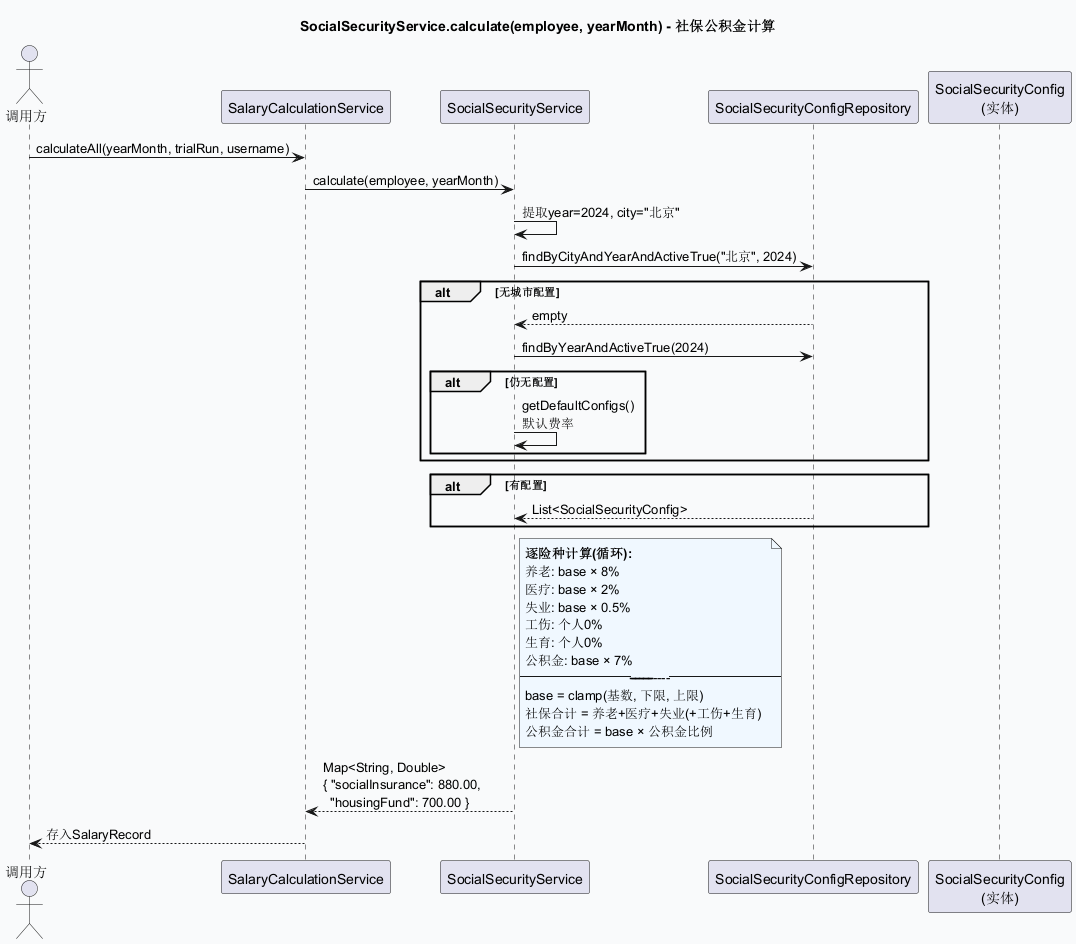

The diagram above was rendered by PlantUML. Its source (embedded in the PNG):
@startuml sd_SocialSecurityService_calculate
skinparam backgroundColor #F9FAFB
title SocialSecurityService.calculate(employee, yearMonth) - 社保公积金计算

actor "调用方" as Client
participant "SalaryCalculationService" as CalcSvc
participant "SocialSecurityService" as SSvc
participant "SocialSecurityConfigRepository" as CfgRepo
participant "SocialSecurityConfig\n(实体)" as Cfg

Client -> CalcSvc: calculateAll(yearMonth, trialRun, username)
CalcSvc -> SSvc: calculate(employee, yearMonth)
SSvc -> SSvc: 提取year=2024, city="北京"
SSvc -> CfgRepo: findByCityAndYearAndActiveTrue("北京", 2024)
alt 无城市配置
  CfgRepo --> SSvc: empty
  SSvc -> CfgRepo: findByYearAndActiveTrue(2024)
  alt 仍无配置
    SSvc -> SSvc: getDefaultConfigs()\n默认费率
  end
end
alt 有配置
  CfgRepo --> SSvc: List<SocialSecurityConfig>
end
note right of SSvc #F0F8FF
  **逐险种计算(循环):**
  养老: base × 8%
  医疗: base × 2%
  失业: base × 0.5%
  工伤: 个人0%
  生育: 个人0%
  公积金: base × 7%
  ---------------------------------
  base = clamp(基数, 下限, 上限)
  社保合计 = 养老+医疗+失业(+工伤+生育)
  公积金合计 = base × 公积金比例
end note
SSvc --> CalcSvc: Map<String, Double>\n{ "socialInsurance": 880.00,\n  "housingFund": 700.00 }
CalcSvc --> Client: 存入SalaryRecord
@enduml